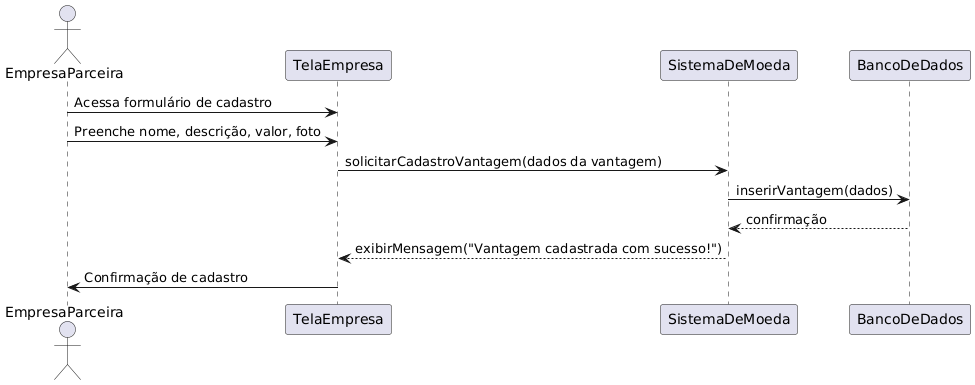

The diagram above was rendered by PlantUML. Its source (embedded in the PNG):
@startuml
actor EmpresaParceira
participant TelaEmpresa
participant SistemaDeMoeda
participant BancoDeDados

EmpresaParceira -> TelaEmpresa : Acessa formulário de cadastro
EmpresaParceira -> TelaEmpresa : Preenche nome, descrição, valor, foto
TelaEmpresa -> SistemaDeMoeda : solicitarCadastroVantagem(dados da vantagem)
SistemaDeMoeda -> BancoDeDados : inserirVantagem(dados)
BancoDeDados --> SistemaDeMoeda : confirmação
SistemaDeMoeda --> TelaEmpresa : exibirMensagem("Vantagem cadastrada com sucesso!")
TelaEmpresa -> EmpresaParceira : Confirmação de cadastro
@enduml